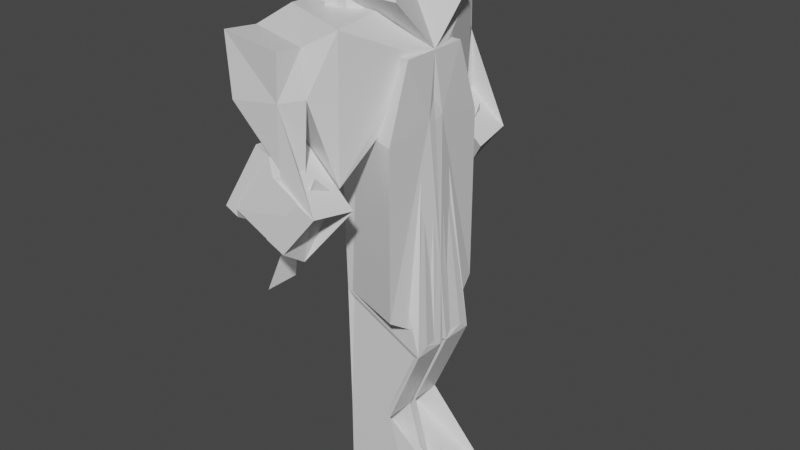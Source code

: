 # Source: premier_perso_tout_moche.blend  (saved by Blender 2.91.10; exported with 4.5.12 LTS)
import bpy
from mathutils import Matrix  # noqa: F401  (used for matrix-valued properties, if any)

bpy.ops.wm.read_factory_settings(use_empty=True)
scene = bpy.context.scene
scene.name = 'Scene'

# ---- collections
col_collection = bpy.data.collections.new('Collection'); scene.collection.children.link(col_collection)

# ---- materials (node trees are filled in below, after node groups)
mat_material = bpy.data.materials.new('Material')
mat_material.alpha_threshold = 0.0
mat_material.use_transparent_shadow = False
mat_material.line_color = (0.0, 0.0, 0.0, 1.0)

# ---- material node trees
mat_material.use_nodes = True; mat_material.node_tree.nodes.clear()
_N = mat_material.node_tree.nodes; _L = mat_material.node_tree.links
n0 = _N.new('ShaderNodeOutputMaterial'); n0.name = 'Material Output'; n0.location = (300, 300)
n1 = _N.new('ShaderNodeBsdfPrincipled'); n1.name = 'Principled BSDF'; n1.location = (10, 300)
n1.distribution = 'GGX'
n1.subsurface_method = 'BURLEY'
n1.inputs[2].default_value = 0.4
n1.inputs[3].default_value = 1.45
n1.inputs[27].default_value = (0.0, 0.0, 0.0, 1.0)
n1.inputs[28].default_value = 1.0
_L.new(n1.outputs[0], n0.inputs[0])
n0.is_active_output = True

# ---- world
world_world = bpy.data.worlds.new('World'); scene.world = world_world
world_world.use_nodes = True; world_world.node_tree.nodes.clear()
_N = world_world.node_tree.nodes; _L = world_world.node_tree.links
n0 = _N.new('ShaderNodeOutputWorld'); n0.name = 'World Output'; n0.location = (300, 300)
n1 = _N.new('ShaderNodeBackground'); n1.name = 'Background'; n1.location = (10, 300)
n1.inputs[0].default_value = (0.05088, 0.05088, 0.05088, 1.0)
_L.new(n1.outputs[0], n0.inputs[0])
n0.is_active_output = True
world_world.color = (0.05088, 0.05088, 0.05088)
world_world.use_sun_shadow = False
world_world.sun_shadow_jitter_overblur = 0.0

# ---- meshes
me_le_titan = bpy.data.meshes.new('Le TITAN')
me_le_titan.from_pydata([(-6.802, 0.3445, -1.381), (1.001, 0.5884, -0.8963), (1.0, -1.0, 1.0), (1.0, -1.0, -1.0), (3.553, 1.287, 1.0), (-0.8329, 0.3269, -0.9122), (-1.0, -1.0, 1.0), (-1.0, -1.687, -1.0), (-0.8526, 0.119, -1.048), (1.0, 0.0, 1.0), (-1.531, 0.0, 1.0), (1.422, -0.04262, -0.8104), (1.896, 2.487, -0.2093), (-1.993, 2.487, -0.1313), (1.973, 1.715, 1.973), (-3.202, 1.715, 1.973), (0.1405, 1.232, 1.973), (2.016, 0.5515, -0.2163), (1.973, 1.232, 1.973), (-5.81, -1.687, -1.0), (-5.81, -1.0, 1.0), (-6.047, 0.9944, 0.8531), (-6.799, 0.7162, -1.428), (-5.81, 0.2729, 1.0), (1.487, 2.994, 0.4558), (0.318, 3.091, 0.2513), (1.528, 2.467, 2.431), (-0.03645, 2.468, 2.048), (1.514, 3.618, 0.6022), (0.3003, 3.665, 0.6219), (1.564, 3.308, 2.628), (0.05009, 3.647, 2.12), (-1.829, 2.625, 0.3165), (-3.231, 3.226, 1.572), (-1.458, 3.87, 0.6667), (-2.535, 4.074, 1.762), (-0.9661, 2.874, 1.474), (-2.746, 3.11, 2.421), (-0.8388, 3.74, 1.311), (-2.619, 3.976, 2.259), (-2.831, 3.941, 1.903), (-1.052, 3.705, 0.9552), (-1.576, 2.812, 0.6644), (-3.356, 3.048, 1.612), (2.974, -0.4069, -0.2163), (2.38, -1.001, -0.8104), (2.423, -1.423, 1.0), (3.396, -0.4495, 1.973), (-5.403, 2.914, 2.094), (-5.403, 1.914, 2.094), (-9.362, 0.9944, 0.8531), (-9.589, 0.8216, 1.082), (-9.521, 0.2729, 1.0), (-9.589, 0.2957, 1.082), (-11.31, 0.9944, 0.7464), (-11.39, 0.8216, -2.472), (-11.56, 0.2729, 1.0), (-11.39, 0.2957, -2.472), (0.3551, 0.3125, -0.8738), (-0.6744, -0.2478, -1.057), (-7.074, 0.9944, -1.229), (-7.131, 0.2442, -1.364), (-9.274, 0.9944, -0.2897), (-9.285, 0.2442, -0.4444), (-11.31, 0.9944, -0.6644), (-11.56, 0.1229, -1.0), (-5.81, 1.052, 1.0), (-7.131, 0.8731, -1.364), (-9.756, 0.9944, 0.7464), (-9.285, 0.8731, -0.4444), (-7.003, 1.052, -1.419), (-7.003, 0.1229, -1.419), (-9.682, 0.9944, -0.2024), (-9.413, 0.1229, -0.3898), (-9.521, 0.9944, 1.0), (-9.413, 0.9944, -0.3898), (-11.56, 0.9944, 1.0), (-11.56, 0.9944, -1.0), (1.973, 0.9733, -0.02668), (1.0, 0.0, -1.0), (3.396, -0.4495, -0.02668), (2.423, -1.423, -1.0), (-2.415, 2.546, -0.6098), (-3.906, 3.159, 0.4821), (-3.414, 3.87, 0.4608), (-2.232, 3.759, -0.4909), (-2.117, 2.621, -0.1398), (-1.495, 3.234, -0.05654), (-3.115, 3.945, 0.9307), (-1.933, 3.834, -0.02095)], [], [(9, 10, 6, 2), (3, 2, 6, 7), (10, 4, 66, 23), (59, 79, 3, 7), (79, 9, 2, 3), (18, 9, 46, 47), (4, 10, 16, 15), (58, 1, 79, 59), (59, 7, 19, 71), (79, 1, 12, 78), (15, 14, 26, 27), (12, 14, 18, 78), (14, 15, 16, 18), (58, 4, 15, 13), (1, 58, 13, 12), (10, 9, 18, 16), (21, 60, 62, 50), (19, 20, 23, 71), (4, 58, 70, 66), (6, 10, 23, 20), (7, 6, 20, 19), (5, 8, 0, 22), (83, 82, 32, 33), (13, 15, 27, 25), (12, 13, 25, 24), (14, 12, 24, 26), (29, 31, 30, 28), (24, 25, 29, 28), (27, 26, 30, 31), (26, 24, 28, 30), (41, 40, 39, 38), (84, 83, 33, 35), (82, 85, 34, 32), (85, 84, 35, 34), (37, 36, 38, 39), (42, 41, 38, 36), (43, 42, 36, 37), (40, 43, 37, 39), (35, 33, 43, 40), (33, 32, 42, 43), (32, 34, 41, 42), (34, 35, 40, 41), (46, 81, 80, 47), (9, 79, 81, 46), (78, 18, 47, 80), (11, 17, 44, 45), (16, 15, 48, 49), (52, 74, 76, 56), (23, 66, 74, 52), (71, 23, 52, 73), (67, 61, 63, 69), (65, 56, 76, 77), (51, 53, 57, 55), (68, 72, 64, 54), (73, 52, 56, 65), (8, 5, 58, 59), (22, 0, 71, 70), (0, 8, 59, 71), (5, 22, 70, 58), (53, 51, 75, 73), (55, 57, 65, 77), (57, 53, 73, 65), (51, 55, 77, 75), (60, 21, 66, 70), (50, 62, 75, 74), (62, 60, 70, 75), (21, 50, 74, 66), (61, 67, 70, 71), (69, 63, 73, 75), (67, 69, 75, 70), (63, 61, 71, 73), (72, 68, 74, 75), (54, 64, 77, 76), (68, 54, 76, 74), (64, 72, 75, 77), (17, 11, 79, 78), (45, 44, 80, 81), (11, 45, 81, 79), (44, 17, 78, 80), (31, 29, 84, 85), (27, 31, 85, 82), (29, 25, 83, 84), (25, 27, 82, 83), (83, 82, 86, 87), (82, 85, 89, 86), (84, 83, 87, 88), (85, 84, 88, 89)])
_uv = me_le_titan.uv_layers.new(name='UVMap')
_uv.uv.foreach_set('vector', [0.625, 0.625, 0.875, 0.625, 0.875, 0.75, 0.625, 0.75, 0.375, 0.75, 0.625, 0.75, 0.625, 1.0, 0.375, 1.0, 0.625, 0.125, 0.625, 0.25, 0.625, 0.25, 0.625, 0.125, 0.125, 0.625, 0.375, 0.625, 0.375, 0.75, 0.125, 0.75, 0.375, 0.625, 0.625, 0.625, 0.625, 0.75, 0.375, 0.75, 0.625, 0.625, 0.625, 0.625, 0.625, 0.625, 0.625, 0.625, 0.625, 0.25, 0.625, 0.125, 0.625, 0.125, 0.625, 0.25, 0.125, 0.5, 0.375, 0.5, 0.375, 0.625, 0.125, 0.625, 0.125, 0.625, 0.125, 0.75, 0.125, 0.75, 0.125, 0.625, 0.375, 0.625, 0.375, 0.5, 0.375, 0.5, 0.375, 0.625, 0.875, 0.5, 0.625, 0.5, 0.625, 0.5, 0.875, 0.5, 0.375, 0.5, 0.625, 0.5, 0.625, 0.625, 0.375, 0.625, 0.625, 0.5, 0.875, 0.5, 0.875, 0.625, 0.625, 0.625, 0.375, 0.25, 0.625, 0.25, 0.625, 0.25, 0.375, 0.25, 0.375, 0.5, 0.125, 0.5, 0.125, 0.5, 0.375, 0.5, 0.875, 0.625, 0.625, 0.625, 0.625, 0.625, 0.875, 0.625, 0.6091, 0.25, 0.3904, 0.25, 0.4, 0.25, 0.6006, 0.25, 0.375, 0.0, 0.625, 0.0, 0.625, 0.125, 0.375, 0.125, 0.625, 0.25, 0.375, 0.25, 0.375, 0.25, 0.625, 0.25, 0.875, 0.75, 0.875, 0.625, 0.875, 0.625, 0.875, 0.75, 0.375, 1.0, 0.625, 1.0, 0.625, 1.0, 0.375, 1.0, 0.125, 0.5409, 0.125, 0.584, 0.125, 0.5988, 0.125, 0.5262, 0.375, 0.25, 0.625, 0.25, 0.625, 0.25, 0.375, 0.25, 0.375, 0.25, 0.625, 0.25, 0.625, 0.25, 0.375, 0.25, 0.375, 0.5, 0.125, 0.5, 0.125, 0.5, 0.375, 0.5, 0.625, 0.5, 0.375, 0.5, 0.375, 0.5, 0.625, 0.5, 0.375, 0.25, 0.625, 0.25, 0.625, 0.5, 0.375, 0.5, 0.375, 0.5, 0.125, 0.5, 0.125, 0.5, 0.375, 0.5, 0.875, 0.5, 0.625, 0.5, 0.625, 0.5, 0.875, 0.5, 0.625, 0.5, 0.375, 0.5, 0.375, 0.5, 0.625, 0.5, 0.625, 0.25, 0.375, 0.25, 0.375, 0.25, 0.625, 0.25, 0.125, 0.5, 0.125, 0.5, 0.125, 0.5, 0.125, 0.5, 0.875, 0.5, 0.875, 0.5, 0.875, 0.5, 0.875, 0.5, 0.625, 0.25, 0.375, 0.25, 0.375, 0.25, 0.625, 0.25, 0.375, 0.25, 0.625, 0.25, 0.625, 0.25, 0.375, 0.25, 0.875, 0.5, 0.875, 0.5, 0.875, 0.5, 0.875, 0.5, 0.375, 0.25, 0.625, 0.25, 0.625, 0.25, 0.375, 0.25, 0.125, 0.5, 0.125, 0.5, 0.125, 0.5, 0.125, 0.5, 0.125, 0.5, 0.125, 0.5, 0.125, 0.5, 0.125, 0.5, 0.375, 0.25, 0.625, 0.25, 0.625, 0.25, 0.375, 0.25, 0.875, 0.5, 0.875, 0.5, 0.875, 0.5, 0.875, 0.5, 0.625, 0.25, 0.375, 0.25, 0.375, 0.25, 0.625, 0.25, 0.625, 0.625, 0.375, 0.625, 0.375, 0.625, 0.625, 0.625, 0.625, 0.625, 0.375, 0.625, 0.375, 0.625, 0.625, 0.625, 0.375, 0.625, 0.625, 0.625, 0.625, 0.625, 0.375, 0.625, 0.375, 0.625, 0.375, 0.625, 0.375, 0.625, 0.375, 0.625, 0.625, 0.125, 0.625, 0.25, 0.625, 0.25, 0.625, 0.125, 0.625, 0.125, 0.625, 0.25, 0.625, 0.25, 0.625, 0.125, 0.625, 0.125, 0.625, 0.25, 0.625, 0.25, 0.625, 0.125, 0.375, 0.125, 0.625, 0.125, 0.625, 0.125, 0.375, 0.125, 0.125, 0.5174, 0.125, 0.6076, 0.125, 0.6076, 0.125, 0.5174, 0.375, 0.125, 0.625, 0.125, 0.625, 0.25, 0.375, 0.25, 0.125, 0.5228, 0.125, 0.6022, 0.125, 0.6022, 0.125, 0.5228, 0.5827, 0.25, 0.4176, 0.25, 0.4096, 0.25, 0.5909, 0.25, 0.375, 0.125, 0.625, 0.125, 0.625, 0.125, 0.375, 0.125, 0.125, 0.584, 0.125, 0.5409, 0.125, 0.5, 0.125, 0.625, 0.125, 0.5262, 0.125, 0.5988, 0.125, 0.625, 0.125, 0.5, 0.125, 0.5988, 0.125, 0.584, 0.125, 0.625, 0.125, 0.625, 0.125, 0.5409, 0.125, 0.5262, 0.125, 0.5, 0.125, 0.5, 0.125, 0.6022, 0.125, 0.5228, 0.125, 0.5, 0.125, 0.625, 0.125, 0.5228, 0.125, 0.6022, 0.125, 0.625, 0.125, 0.5, 0.125, 0.6022, 0.125, 0.6022, 0.125, 0.625, 0.125, 0.625, 0.125, 0.5228, 0.125, 0.5228, 0.125, 0.5, 0.125, 0.5, 0.3904, 0.25, 0.6091, 0.25, 0.625, 0.25, 0.375, 0.25, 0.6006, 0.25, 0.4, 0.25, 0.375, 0.25, 0.625, 0.25, 0.4, 0.25, 0.3904, 0.25, 0.375, 0.25, 0.375, 0.25, 0.6091, 0.25, 0.6006, 0.25, 0.625, 0.25, 0.625, 0.25, 0.125, 0.6076, 0.125, 0.5174, 0.125, 0.5, 0.125, 0.625, 0.125, 0.5174, 0.125, 0.6076, 0.125, 0.625, 0.125, 0.5, 0.125, 0.5174, 0.125, 0.5174, 0.125, 0.5, 0.125, 0.5, 0.125, 0.6076, 0.125, 0.6076, 0.125, 0.625, 0.125, 0.625, 0.4176, 0.25, 0.5827, 0.25, 0.625, 0.25, 0.375, 0.25, 0.5909, 0.25, 0.4096, 0.25, 0.375, 0.25, 0.625, 0.25, 0.5827, 0.25, 0.5909, 0.25, 0.625, 0.25, 0.625, 0.25, 0.4096, 0.25, 0.4176, 0.25, 0.375, 0.25, 0.375, 0.25, 0.375, 0.625, 0.375, 0.625, 0.375, 0.625, 0.375, 0.625, 0.375, 0.625, 0.375, 0.625, 0.375, 0.625, 0.375, 0.625, 0.375, 0.625, 0.375, 0.625, 0.375, 0.625, 0.375, 0.625, 0.375, 0.625, 0.375, 0.625, 0.375, 0.625, 0.375, 0.625, 0.625, 0.25, 0.375, 0.25, 0.375, 0.25, 0.625, 0.25, 0.875, 0.5, 0.875, 0.5, 0.875, 0.5, 0.875, 0.5, 0.125, 0.5, 0.125, 0.5, 0.125, 0.5, 0.125, 0.5, 0.375, 0.25, 0.625, 0.25, 0.625, 0.25, 0.375, 0.25, 0.375, 0.25, 0.625, 0.25, 0.625, 0.25, 0.375, 0.25, 0.875, 0.5, 0.875, 0.5, 0.875, 0.5, 0.875, 0.5, 0.125, 0.5, 0.125, 0.5, 0.125, 0.5, 0.125, 0.5, 0.625, 0.25, 0.375, 0.25, 0.375, 0.25, 0.625, 0.25])
_ca = me_le_titan.color_attributes.new('Coul', 'BYTE_COLOR', 'CORNER')
_ca.data.foreach_set('color', [1.0, 1.0, 1.0, 1.0, 1.0, 1.0, 1.0, 1.0, 1.0, 1.0, 1.0, 1.0, 1.0, 1.0, 1.0, 1.0, 1.0, 1.0, 1.0, 1.0, 1.0, 1.0, 1.0, 1.0, 1.0, 1.0, 1.0, 1.0, 1.0, 1.0, 1.0, 1.0, 1.0, 1.0, 1.0, 1.0, 1.0, 1.0, 1.0, 1.0, 1.0, 1.0, 1.0, 1.0, 1.0, 1.0, 1.0, 1.0, 1.0, 1.0, 1.0, 1.0, 1.0, 1.0, 1.0, 1.0, 1.0, 1.0, 1.0, 1.0, 1.0, 1.0, 1.0, 1.0, 1.0, 1.0, 1.0, 1.0, 1.0, 1.0, 1.0, 1.0, 1.0, 1.0, 1.0, 1.0, 1.0, 1.0, 1.0, 1.0, 1.0, 1.0, 1.0, 1.0, 1.0, 1.0, 1.0, 1.0, 1.0, 1.0, 1.0, 1.0, 1.0, 1.0, 1.0, 1.0, 1.0, 1.0, 1.0, 1.0, 1.0, 1.0, 1.0, 1.0, 1.0, 1.0, 1.0, 1.0, 1.0, 1.0, 1.0, 1.0, 1.0, 1.0, 1.0, 1.0, 1.0, 1.0, 1.0, 1.0, 1.0, 1.0, 1.0, 1.0, 1.0, 1.0, 1.0, 1.0, 1.0, 1.0, 1.0, 1.0, 1.0, 1.0, 1.0, 1.0, 1.0, 1.0, 1.0, 1.0, 1.0, 1.0, 1.0, 1.0, 1.0, 1.0, 1.0, 1.0, 1.0, 1.0, 1.0, 1.0, 1.0, 1.0, 1.0, 1.0, 1.0, 1.0, 1.0, 1.0, 1.0, 1.0, 1.0, 1.0, 1.0, 1.0, 1.0, 1.0, 1.0, 1.0, 1.0, 1.0, 1.0, 1.0, 1.0, 1.0, 1.0, 1.0, 1.0, 1.0, 1.0, 1.0, 1.0, 1.0, 1.0, 1.0, 1.0, 1.0, 1.0, 1.0, 1.0, 1.0, 1.0, 1.0, 1.0, 1.0, 1.0, 1.0, 1.0, 1.0, 1.0, 1.0, 1.0, 1.0, 1.0, 1.0, 1.0, 1.0, 1.0, 1.0, 1.0, 1.0, 1.0, 1.0, 1.0, 1.0, 1.0, 1.0, 1.0, 1.0, 1.0, 1.0, 1.0, 1.0, 1.0, 1.0, 1.0, 1.0, 1.0, 1.0, 1.0, 1.0, 1.0, 1.0, 1.0, 1.0, 1.0, 1.0, 1.0, 1.0, 1.0, 1.0, 1.0, 1.0, 1.0, 1.0, 1.0, 1.0, 1.0, 1.0, 1.0, 1.0, 1.0, 1.0, 1.0, 1.0, 1.0, 1.0, 1.0, 1.0, 1.0, 1.0, 1.0, 1.0, 1.0, 1.0, 1.0, 1.0, 1.0, 1.0, 1.0, 1.0, 1.0, 1.0, 1.0, 1.0, 1.0, 1.0, 1.0, 1.0, 1.0, 1.0, 1.0, 1.0, 1.0, 1.0, 1.0, 1.0, 1.0, 1.0, 1.0, 1.0, 1.0, 1.0, 1.0, 1.0, 1.0, 1.0, 1.0, 1.0, 1.0, 1.0, 1.0, 1.0, 1.0, 1.0, 1.0, 1.0, 1.0, 1.0, 1.0, 1.0, 1.0, 1.0, 1.0, 1.0, 1.0, 1.0, 1.0, 1.0, 1.0, 1.0, 1.0, 1.0, 1.0, 1.0, 1.0, 1.0, 1.0, 1.0, 1.0, 1.0, 1.0, 1.0, 1.0, 1.0, 1.0, 1.0, 1.0, 1.0, 1.0, 1.0, 1.0, 1.0, 1.0, 1.0, 1.0, 1.0, 1.0, 1.0, 1.0, 1.0, 1.0, 1.0, 1.0, 1.0, 1.0, 1.0, 1.0, 1.0, 1.0, 1.0, 1.0, 1.0, 1.0, 1.0, 1.0, 1.0, 1.0, 1.0, 1.0, 1.0, 1.0, 1.0, 1.0, 1.0, 1.0, 1.0, 1.0, 1.0, 1.0, 1.0, 1.0, 1.0, 1.0, 1.0, 1.0, 1.0, 1.0, 1.0, 1.0, 1.0, 1.0, 1.0, 1.0, 1.0, 1.0, 1.0, 1.0, 1.0, 1.0, 1.0, 1.0, 1.0, 1.0, 1.0, 1.0, 1.0, 1.0, 1.0, 1.0, 1.0, 1.0, 1.0, 1.0, 1.0, 1.0, 1.0, 1.0, 1.0, 1.0, 1.0, 1.0, 1.0, 1.0, 1.0, 1.0, 1.0, 1.0, 1.0, 1.0, 1.0, 1.0, 1.0, 1.0, 1.0, 1.0, 1.0, 1.0, 1.0, 1.0, 1.0, 1.0, 1.0, 1.0, 1.0, 1.0, 1.0, 1.0, 1.0, 1.0, 1.0, 1.0, 1.0, 1.0, 1.0, 1.0, 1.0, 1.0, 1.0, 1.0, 1.0, 1.0, 1.0, 1.0, 1.0, 1.0, 1.0, 1.0, 1.0, 1.0, 1.0, 1.0, 1.0, 1.0, 1.0, 1.0, 1.0, 1.0, 1.0, 1.0, 1.0, 1.0, 1.0, 1.0, 1.0, 1.0, 1.0, 1.0, 1.0, 1.0, 1.0, 1.0, 1.0, 1.0, 1.0, 1.0, 1.0, 1.0, 1.0, 1.0, 1.0, 1.0, 1.0, 1.0, 1.0, 1.0, 1.0, 1.0, 1.0, 1.0, 1.0, 1.0, 1.0, 1.0, 1.0, 1.0, 1.0, 1.0, 1.0, 1.0, 1.0, 1.0, 1.0, 1.0, 1.0, 1.0, 1.0, 1.0, 1.0, 1.0, 1.0, 1.0, 1.0, 1.0, 1.0, 1.0, 1.0, 1.0, 1.0, 1.0, 1.0, 1.0, 1.0, 1.0, 1.0, 1.0, 1.0, 1.0, 1.0, 1.0, 1.0, 1.0, 1.0, 1.0, 1.0, 1.0, 1.0, 1.0, 1.0, 1.0, 1.0, 1.0, 1.0, 1.0, 1.0, 1.0, 1.0, 1.0, 1.0, 1.0, 1.0, 1.0, 1.0, 1.0, 1.0, 1.0, 1.0, 1.0, 1.0, 1.0, 1.0, 1.0, 1.0, 1.0, 1.0, 1.0, 1.0, 1.0, 1.0, 1.0, 1.0, 1.0, 1.0, 1.0, 1.0, 1.0, 1.0, 1.0, 1.0, 1.0, 1.0, 1.0, 1.0, 1.0, 1.0, 1.0, 1.0, 1.0, 1.0, 1.0, 1.0, 1.0, 1.0, 1.0, 1.0, 1.0, 1.0, 1.0, 1.0, 1.0, 1.0, 1.0, 1.0, 1.0, 1.0, 1.0, 1.0, 1.0, 1.0, 1.0, 1.0, 1.0, 1.0, 1.0, 1.0, 1.0, 1.0, 1.0, 1.0, 1.0, 1.0, 1.0, 1.0, 1.0, 1.0, 1.0, 1.0, 1.0, 1.0, 1.0, 1.0, 1.0, 1.0, 1.0, 1.0, 1.0, 1.0, 1.0, 1.0, 1.0, 1.0, 1.0, 1.0, 1.0, 1.0, 1.0, 1.0, 1.0, 1.0, 1.0, 1.0, 1.0, 1.0, 1.0, 1.0, 1.0, 1.0, 1.0, 1.0, 1.0, 1.0, 1.0, 1.0, 1.0, 1.0, 1.0, 1.0, 1.0, 1.0, 1.0, 1.0, 1.0, 1.0, 1.0, 1.0, 1.0, 1.0, 1.0, 1.0, 1.0, 1.0, 1.0, 1.0, 1.0, 1.0, 1.0, 1.0, 1.0, 1.0, 1.0, 1.0, 1.0, 1.0, 1.0, 1.0, 1.0, 1.0, 1.0, 1.0, 1.0, 1.0, 1.0, 1.0, 1.0, 1.0, 1.0, 1.0, 1.0, 1.0, 1.0, 1.0, 1.0, 1.0, 1.0, 1.0, 1.0, 1.0, 1.0, 1.0, 1.0, 1.0, 1.0, 1.0, 1.0, 1.0, 1.0, 1.0, 1.0, 1.0, 1.0, 1.0, 1.0, 1.0, 1.0, 1.0, 1.0, 1.0, 1.0, 1.0, 1.0, 1.0, 1.0, 1.0, 1.0, 1.0, 1.0, 1.0, 1.0, 1.0, 1.0, 1.0, 1.0, 1.0, 1.0, 1.0, 1.0, 1.0, 1.0, 1.0, 1.0, 1.0, 1.0, 1.0, 1.0, 1.0, 1.0, 1.0, 1.0, 1.0, 1.0, 1.0, 1.0, 1.0, 1.0, 1.0, 1.0, 1.0, 1.0, 1.0, 1.0, 1.0, 1.0, 1.0, 1.0, 1.0, 1.0, 1.0, 1.0, 1.0, 1.0, 1.0, 1.0, 1.0, 1.0, 1.0, 1.0, 1.0, 1.0, 1.0, 1.0, 1.0, 1.0, 1.0, 1.0, 1.0, 1.0, 1.0, 1.0, 1.0, 1.0, 1.0, 1.0, 1.0, 1.0, 1.0, 1.0, 1.0, 1.0, 1.0, 1.0, 1.0, 1.0, 1.0, 1.0, 1.0, 1.0, 1.0, 1.0, 1.0, 1.0, 1.0, 1.0, 1.0, 1.0, 1.0, 1.0, 1.0, 1.0, 1.0, 1.0, 1.0, 1.0, 1.0, 1.0, 1.0, 1.0, 1.0, 1.0, 1.0, 1.0, 1.0, 1.0, 1.0, 1.0, 1.0, 1.0, 1.0, 1.0, 1.0, 1.0, 1.0, 1.0, 1.0, 1.0, 1.0, 1.0, 1.0, 1.0, 1.0, 1.0, 1.0, 1.0, 1.0, 1.0, 1.0, 1.0, 1.0, 1.0, 1.0, 1.0, 1.0, 1.0, 1.0, 1.0, 1.0, 1.0, 1.0, 1.0, 1.0, 1.0, 1.0, 1.0, 1.0, 1.0, 1.0, 1.0, 1.0, 1.0, 1.0, 1.0, 1.0, 1.0, 1.0, 1.0, 1.0, 1.0, 1.0, 1.0, 1.0, 1.0, 1.0, 1.0, 1.0, 1.0, 1.0, 1.0, 1.0, 1.0, 1.0, 1.0, 1.0, 1.0, 1.0, 1.0, 1.0, 1.0, 1.0, 1.0, 1.0, 1.0, 1.0, 1.0, 1.0, 1.0, 1.0, 1.0, 1.0, 1.0, 1.0, 1.0, 1.0, 1.0, 1.0, 1.0, 1.0, 1.0, 1.0, 1.0, 1.0, 1.0, 1.0, 1.0, 1.0, 1.0, 1.0, 1.0, 1.0, 1.0, 1.0, 1.0, 1.0, 1.0, 1.0, 1.0, 1.0, 1.0, 1.0, 1.0, 1.0, 1.0, 1.0, 1.0, 1.0, 1.0, 1.0, 1.0, 1.0, 1.0, 1.0, 1.0, 1.0, 1.0, 1.0, 1.0, 1.0, 1.0, 1.0, 1.0, 1.0, 1.0, 1.0, 1.0, 1.0, 1.0, 1.0, 1.0, 1.0, 1.0, 1.0, 1.0, 1.0, 1.0, 1.0, 1.0, 1.0, 1.0, 1.0, 1.0, 1.0, 1.0, 1.0, 1.0, 1.0, 1.0, 1.0, 1.0, 1.0, 1.0, 1.0, 1.0, 1.0, 1.0, 1.0, 1.0, 1.0, 1.0, 1.0, 1.0, 1.0, 1.0, 1.0, 1.0, 1.0, 1.0, 1.0, 1.0, 1.0, 1.0, 1.0, 1.0, 1.0, 1.0, 1.0, 1.0, 1.0, 1.0, 1.0, 1.0, 1.0, 1.0, 1.0, 1.0, 1.0, 1.0, 1.0, 1.0, 1.0, 1.0, 1.0, 1.0, 1.0, 1.0, 1.0, 1.0, 1.0, 1.0, 1.0, 1.0, 1.0, 1.0, 1.0, 1.0, 1.0, 1.0, 1.0, 1.0, 1.0, 1.0, 1.0, 1.0, 1.0, 1.0, 1.0, 1.0, 1.0, 1.0, 1.0, 1.0, 1.0, 1.0, 1.0, 1.0, 1.0, 1.0, 1.0, 1.0, 1.0, 1.0, 1.0, 1.0, 1.0, 1.0, 1.0, 1.0, 1.0, 1.0, 1.0, 1.0, 1.0, 1.0, 1.0, 1.0, 1.0, 1.0, 1.0, 1.0, 1.0, 1.0, 1.0, 1.0, 1.0, 1.0, 1.0, 1.0, 1.0, 1.0, 1.0, 1.0, 1.0, 1.0, 1.0, 1.0, 1.0, 1.0, 1.0, 1.0, 1.0, 1.0, 1.0, 1.0, 1.0, 1.0, 1.0, 1.0, 1.0, 1.0, 1.0, 1.0, 1.0, 1.0, 1.0, 1.0, 1.0, 1.0, 1.0, 1.0, 1.0, 1.0, 1.0, 1.0, 1.0, 1.0, 1.0, 1.0, 1.0, 1.0, 1.0, 1.0, 1.0, 1.0, 1.0, 1.0, 1.0, 1.0, 1.0, 1.0, 1.0, 1.0, 1.0, 1.0, 1.0, 1.0, 1.0, 1.0, 1.0, 1.0, 1.0, 1.0, 1.0, 1.0, 1.0, 1.0, 1.0, 1.0, 1.0, 1.0, 1.0, 1.0, 1.0, 1.0, 1.0, 1.0, 1.0, 1.0, 1.0, 1.0, 1.0, 1.0, 1.0, 1.0, 1.0, 1.0, 1.0, 1.0, 1.0, 1.0, 1.0, 1.0, 1.0, 1.0, 1.0, 1.0, 1.0, 1.0, 1.0, 1.0, 1.0, 1.0, 1.0, 1.0, 1.0, 1.0, 1.0, 1.0, 1.0, 1.0, 1.0, 1.0, 1.0, 1.0, 1.0, 1.0, 1.0, 1.0, 1.0, 1.0, 1.0, 1.0, 1.0, 1.0, 1.0, 1.0, 1.0, 1.0, 1.0, 1.0, 1.0, 1.0, 1.0, 1.0, 1.0, 1.0, 1.0, 1.0, 1.0, 1.0, 1.0, 1.0, 1.0, 1.0, 1.0, 1.0, 1.0, 1.0, 1.0, 1.0, 1.0, 1.0, 1.0, 1.0, 1.0, 1.0, 1.0, 1.0, 1.0, 1.0, 1.0, 1.0, 1.0, 1.0, 1.0, 1.0, 1.0, 1.0, 1.0, 1.0, 1.0, 1.0, 1.0, 1.0, 1.0, 1.0, 1.0, 1.0, 1.0, 1.0, 1.0, 1.0, 1.0, 1.0, 1.0, 1.0, 1.0, 1.0, 1.0, 1.0, 1.0, 1.0, 1.0, 1.0, 1.0, 1.0, 1.0, 1.0, 1.0, 1.0, 1.0, 1.0, 1.0, 1.0, 1.0, 1.0, 1.0, 1.0, 1.0, 1.0, 1.0, 1.0, 1.0, 1.0, 1.0, 1.0, 1.0, 1.0, 1.0, 1.0, 1.0, 1.0, 1.0, 1.0, 1.0, 1.0, 1.0, 1.0, 1.0, 1.0, 1.0, 1.0, 1.0, 1.0, 1.0, 1.0, 1.0, 1.0, 1.0, 1.0, 1.0, 1.0, 1.0, 1.0, 1.0])
me_le_titan.materials.append(mat_material)
me_le_titan.use_remesh_preserve_volume = False
me_le_titan.use_remesh_preserve_attributes = False
me_le_titan.use_mirror_vertex_groups = False
me_le_titan.update()
arm_armature = bpy.data.armatures.new('Armature')  # bones are not reproduced

# ---- objects
ob_cube = bpy.data.objects.new('Cube', me_le_titan)
ob_armature = bpy.data.objects.new('Armature', arm_armature)

# ---- transforms, parenting, visibility, modifiers, constraints
ob_cube.parent = ob_armature
ob_cube.matrix_parent_inverse = Matrix(((1.0, -0.0, 0.0, 1.052), (-0.0, 1.0, -0.0, -0.2229), (0.0, 0.0, 1.0, -2.082), (-0.0, 0.0, -0.0, 1.0)))
ob_cube.location = (0.0, 0.0, 0.0)
ob_cube.rotation_euler = (0.0, 4.712, 0.0)
ob_cube.lock_rotations_4d = False
ob_cube.empty_display_type = 'ARROWS'
ob_cube.lineart.crease_threshold = 0.0
_vg = ob_cube.vertex_groups.new(name='Bone')
for _i, _w in zip([1, 3, 4, 5, 8, 10, 11, 12, 17, 18, 44, 45, 46, 47, 58, 59, 78, 79, 80, 81], [0.08312, 0.06458, 0.9026, 0.08254, 0.06742, 0.09215, 0.1632, 0.04013, 0.3471, 0.04219, 0.637, 0.2437, 0.7405, 0.8025, 0.1157, 0.05231, 0.2493, 0.1052, 0.7713, 0.1925]): _vg.add([_i], _w, 'REPLACE')
_vg = ob_cube.vertex_groups.new(name='Bone.001')
for _i, _w in zip([1, 2, 3, 4, 5, 7, 8, 9, 11, 12, 13, 17, 18, 24, 44, 45, 46, 47, 58, 59, 78, 79, 80, 81], [0.3567, 0.1115, 0.1898, 0.02143, 0.2463, 0.06098, 0.2008, 0.4423, 0.2251, 0.07228, 0.07353, 0.2699, 0.05604, 0.004117, 0.08041, 0.07262, 0.07703, 0.004056, 0.334, 0.155, 0.2004, 0.2755, 0.0506, 0.04913]): _vg.add([_i], _w, 'REPLACE')
_vg = ob_cube.vertex_groups.new(name='Bone.002')
for _i, _w in zip([1, 3, 11, 17, 44, 45, 46, 58, 78, 79, 80, 81], [0.1308, 0.1449, 0.2746, 0.07967, 0.06429, 0.173, 0.004184, 0.008131, 0.06611, 0.2718, 0.02349, 0.2221]): _vg.add([_i], _w, 'REPLACE')
_vg = ob_cube.vertex_groups.new(name='Bone.003')
for _i, _w in zip([11, 44, 45, 46, 80, 81], [0.0485, 0.06339, 0.2154, 0.005823, 0.02119, 0.24]): _vg.add([_i], _w, 'REPLACE')
_vg = ob_cube.vertex_groups.new(name='Bone.004')
_vg = ob_cube.vertex_groups.new(name='Bone.005')
_vg = ob_cube.vertex_groups.new(name='Bone.006')
_vg = ob_cube.vertex_groups.new(name='Bone.007')
_vg = ob_cube.vertex_groups.new(name='Bone.018')
for _i, _w in zip([1, 2, 3, 5, 6, 7, 8, 9, 10, 11, 13, 17, 19, 44, 45, 46, 58, 59, 78, 79, 80, 81], [0.08842, 0.7408, 0.4082, 0.208, 0.9455, 0.7393, 0.3409, 0.03739, 0.1565, 0.1184, 0.0154, 0.03597, 0.03816, 0.07296, 0.2332, 0.0222, 0.1192, 0.5032, 0.02177, 0.1293, 0.03288, 0.252]): _vg.add([_i], _w, 'REPLACE')
_vg = ob_cube.vertex_groups.new(name='Bone.019')
_vg = ob_cube.vertex_groups.new(name='Bone.009')
for _i, _w in zip([10, 20, 21, 23, 50, 60, 66, 67, 70], [0.1056, 0.08568, 0.8198, 0.9146, 0.04179, 0.06482, 0.8755, 0.007293, 0.05087]): _vg.add([_i], _w, 'REPLACE')
_vg = ob_cube.vertex_groups.new(name='Bone.010')
for _i, _w in zip([0, 5, 8, 19, 21, 22, 59, 60, 61, 62, 66, 67, 69, 70, 71], [0.4898, 0.07566, 0.06224, 0.09423, 0.05169, 0.4835, 0.01224, 0.4432, 0.4747, 0.00527, 0.022, 0.4635, 0.01332, 0.4675, 0.479]): _vg.add([_i], _w, 'REPLACE')
_vg = ob_cube.vertex_groups.new(name='Bone.011')
for _i, _w in zip([0, 5, 8, 19, 21, 22, 51, 59, 60, 61, 62, 63, 66, 67, 69, 70, 71, 72, 75], [0.4899, 0.07583, 0.06237, 0.09428, 0.05238, 0.4838, 0.04352, 0.0124, 0.4457, 0.4761, 0.07411, 0.03726, 0.02244, 0.4706, 0.2068, 0.4686, 0.4792, 0.05017, 0.08629]): _vg.add([_i], _w, 'REPLACE')
_vg = ob_cube.vertex_groups.new(name='Bone.012')
for _i, _w in zip([21, 50, 51, 52, 53, 54, 55, 56, 57, 60, 61, 62, 63, 64, 65, 67, 68, 69, 72, 73, 74, 75, 76, 77], [0.03376, 0.9181, 0.5354, 0.9735, 0.3988, 0.9822, 1.019, 0.988, 1.031, 0.03097, 0.01171, 0.8606, 0.9168, 0.9849, 0.9818, 0.0128, 0.9485, 0.7246, 0.9121, 0.951, 0.9535, 0.8532, 0.9857, 0.9939]): _vg.add([_i], _w, 'REPLACE')
_vg = ob_cube.vertex_groups.new(name='Bone.013')
for _i, _w in zip([7, 19, 20, 23, 59, 71], [0.05837, 0.7317, 0.8937, 0.05696, 0.01833, 0.002027]): _vg.add([_i], _w, 'REPLACE')
_vg = ob_cube.vertex_groups.new(name='Bone.015')
_vg = ob_cube.vertex_groups.new(name='Bone.016')
for _i, _w in zip([51, 53, 62, 69, 75], [0.3814, 0.5636, 1.734e-05, 0.009187, 0.02868]): _vg.add([_i], _w, 'REPLACE')
_vg = ob_cube.vertex_groups.new(name='Bone.017')
for _i, _w in zip([51], [0.0005532]): _vg.add([_i], _w, 'REPLACE')
_vg = ob_cube.vertex_groups.new(name='Bone.008')
for _i, _w in zip([1, 2, 3, 4, 5, 7, 8, 9, 11, 12, 13, 14, 15, 16, 17, 18, 26, 44, 45, 46, 47, 48, 49, 58, 59, 78, 79, 80, 81], [0.1543, 0.1112, 0.129, 0.01203, 0.2265, 0.05231, 0.1841, 0.4644, 0.1199, 0.03453, 0.09558, 0.4299, 0.06865, 0.03653, 0.09613, 0.694, 0.05869, 0.03549, 0.03282, 0.082, 0.1093, 0.1633, 0.1596, 0.3076, 0.1412, 0.1557, 0.1614, 0.02496, 0.01259]): _vg.add([_i], _w, 'REPLACE')
_vg = ob_cube.vertex_groups.new(name='Bone.020')
for _i, _w in zip([10, 13, 14, 15, 16, 18, 27, 48, 49, 82, 86], [0.09352, 0.2591, 0.3505, 0.6881, 0.5034, 0.1337, 0.05139, 1.377, 1.35, 0.0257, 0.0257]): _vg.add([_i], _w, 'REPLACE')
_vg = ob_cube.vertex_groups.new(name='Bone.021')
for _i, _w in zip([4, 6, 10, 13, 14, 15, 16, 66], [0.01954, 0.0007583, 0.5173, 0.06715, 0.04403, 0.1748, 0.3605, 0.0115]): _vg.add([_i], _w, 'REPLACE')
_vg = ob_cube.vertex_groups.new(name='Bone.022')
for _i, _w in zip([1, 12, 14, 17, 24, 25, 26, 27, 28, 29, 30, 31, 48, 49, 78, 82, 83, 84, 85, 86, 87, 88, 89], [0.1077, 0.6425, 0.08894, 0.09376, 0.6754, 0.07636, 0.6286, 0.1049, 0.6882, 0.07076, 0.7639, 0.02138, 0.0778, 0.07456, 0.1878, 0.05247, 0.03818, 0.03538, 0.01069, 0.05247, 0.03818, 0.03538, 0.01069]): _vg.add([_i], _w, 'REPLACE')
_vg = ob_cube.vertex_groups.new(name='Bone.023')
_vg = ob_cube.vertex_groups.new(name='Bone.024')
for _i, _w in zip([12, 13, 14, 16, 24, 25, 26, 27, 28, 29, 30, 31, 32, 33, 34, 78, 82, 83, 84, 85, 86, 87, 88, 89], [0.08009, 0.2314, 0.007725, 0.03021, 0.104, 0.3883, 0.1675, 0.4129, 0.08703, 0.1885, 0.157, 0.8656, 0.009016, 0.001446, 0.01471, 0.0006681, 0.211, 0.1949, 0.09426, 0.4402, 0.211, 0.1949, 0.09426, 0.4402]): _vg.add([_i], _w, 'REPLACE')
_vg = ob_cube.vertex_groups.new(name='Bone.025')
for _i, _w in zip([12, 13, 14, 16, 24, 25, 26, 27, 28, 29, 30, 31, 32, 33, 35, 43, 78, 82, 83, 84, 85, 86, 87, 88, 89], [0.09905, 0.2553, 0.002876, 0.02819, 0.1402, 0.4451, 0.1466, 0.3807, 0.1812, 0.6868, 0.05621, 0.06947, 0.003315, 0.04667, 0.006237, 0.03236, 0.01141, 0.192, 0.2459, 0.3465, 0.03473, 0.192, 0.2459, 0.3465, 0.03473]): _vg.add([_i], _w, 'REPLACE')
_vg = ob_cube.vertex_groups.new(name='Bone.026')
for _i, _w in zip([25, 29, 32, 33, 34, 35, 36, 37, 38, 39, 40, 41, 42, 43, 82, 83, 84, 85, 86, 87, 88, 89], [0.0009627, 0.02479, 0.9317, 0.9154, 0.9655, 0.9603, 0.9918, 0.9744, 0.9917, 0.976, 0.9654, 0.9865, 0.9728, 0.9273, 0.4658, 0.4582, 0.4925, 0.4828, 0.4658, 0.4582, 0.4925, 0.4828]): _vg.add([_i], _w, 'REPLACE')
_m = ob_cube.modifiers.new('Miroir', 'MIRROR')
_m.use_axis = (False, True, False)
_m.use_mirror_merge = False
_m = ob_cube.modifiers.new('Armature', 'ARMATURE')
_m = ob_cube.modifiers.new('Armature.001', 'ARMATURE')
_m.object = ob_armature
ob_armature.location = (-1.052, 0.2229, 2.082)
ob_armature.lineart.crease_threshold = 0.0

# ---- collection membership
col_collection.objects.link(ob_cube)
col_collection.objects.link(ob_armature)

# ---- scene / render settings (as saved in the file)
scene.frame_start = 1; scene.frame_end = 250; scene.frame_set(0)
scene.render.engine = 'BLENDER_EEVEE_NEXT'
scene.cycles.use_denoising = False
scene.cycles.samples = 128
scene.cycles.sampling_pattern = 'TABULATED_SOBOL'
scene.cycles.use_adaptive_sampling = False
scene.cycles.use_light_tree = False
scene.view_settings.view_transform = 'Filmic'
bpy.context.view_layer.update()

# ---- added for rendering (the .blend has no active camera and no usable light): camera, sun
cam_auto = bpy.data.cameras.new('AutoCamera')
cam_auto.lens = 50.0
cam_auto.sensor_width = 36.0
cam_auto.clip_end = 1000.0
ob_auto_camera = bpy.data.objects.new('AutoCamera', cam_auto)
scene.collection.objects.link(ob_auto_camera)
ob_auto_camera.location = (16.4956, -19.8882, 9.25304)
ob_auto_camera.rotation_euler = (1.09748, -7.21219e-08, 0.694738)
scene.camera = ob_auto_camera
light_auto_sun = bpy.data.lights.new('AutoSun', 'SUN')
light_auto_sun.energy = 3.0
light_auto_sun.angle = 0.0523599
ob_auto_sun = bpy.data.objects.new('AutoSun', light_auto_sun)
scene.collection.objects.link(ob_auto_sun)
ob_auto_sun.rotation_euler = (0.872665, 0.174533, 0.523599)
bpy.context.view_layer.update()
